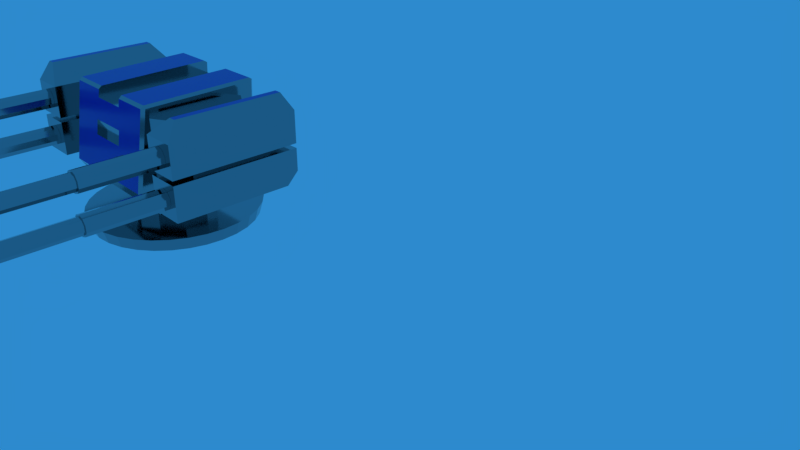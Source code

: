 # Source: BestTurret2.blend  (saved by Blender 2.79.0; exported with 4.5.12 LTS)
import bpy
from mathutils import Matrix  # noqa: F401  (used for matrix-valued properties, if any)

bpy.ops.wm.read_factory_settings(use_empty=True)
scene = bpy.context.scene
scene.name = 'Scene'

# ---- collections
col_collection_1 = bpy.data.collections.new('Collection 1'); scene.collection.children.link(col_collection_1)
col_collection_11 = bpy.data.collections.new('Collection 11'); scene.collection.children.link(col_collection_11)
col_collection_11.hide_render = True
col_collection_11.hide_viewport = True

# ---- materials (node trees are filled in below, after node groups)
mat_metal = bpy.data.materials.new('Metal')
mat_metal.alpha_threshold = 0.0
mat_metal.roughness = 0.5
mat_turret_color = bpy.data.materials.new('turret color')
mat_turret_color.alpha_threshold = 0.0
mat_turret_color.roughness = 0.5

# ---- material node trees
mat_metal.use_nodes = True; mat_metal.node_tree.nodes.clear()
_N = mat_metal.node_tree.nodes; _L = mat_metal.node_tree.links
n0 = _N.new('ShaderNodeOutputMaterial'); n0.name = 'Material Output'; n0.location = (300, 300)
n1 = _N.new('ShaderNodeBsdfPrincipled'); n1.name = 'Principled BSDF'; n1.location = (10, 300)
n1.width = 150
n1.subsurface_method = 'BURLEY'
n1.inputs[0].default_value = (0.3825, 0.3825, 0.3825, 1.0)
n1.inputs[1].default_value = 1.0
n1.inputs[2].default_value = 0.1083
n1.inputs[3].default_value = 1.45
n1.inputs[9].default_value = (1.0, 1.0, 1.0)
_L.new(n1.outputs[0], n0.inputs[0])
n0.is_active_output = True
mat_turret_color.use_nodes = True; mat_turret_color.node_tree.nodes.clear()
_N = mat_turret_color.node_tree.nodes; _L = mat_turret_color.node_tree.links
n0 = _N.new('ShaderNodeOutputMaterial'); n0.name = 'Material Output'; n0.location = (300, 300)
n1 = _N.new('ShaderNodeBsdfPrincipled'); n1.name = 'Principled BSDF'; n1.location = (10, 300)
n1.width = 150
n1.subsurface_method = 'BURLEY'
n1.inputs[0].default_value = (0.01229, 0.01751, 0.4175, 1.0)
n1.inputs[2].default_value = 0.1833
n1.inputs[3].default_value = 1.45
n1.inputs[9].default_value = (1.0, 1.0, 1.0)
_L.new(n1.outputs[0], n0.inputs[0])
n0.is_active_output = True

# ---- world
world_world = bpy.data.worlds.new('World'); scene.world = world_world
world_world.use_nodes = True; world_world.node_tree.nodes.clear()
_N = world_world.node_tree.nodes; _L = world_world.node_tree.links
n0 = _N.new('ShaderNodeOutputWorld'); n0.name = 'World Output'; n0.location = (300, 300)
n1 = _N.new('ShaderNodeBackground'); n1.name = 'Background'; n1.location = (10, 300)
n1.inputs[0].default_value = (0.02616, 0.2544, 0.6152, 1.0)
_L.new(n1.outputs[0], n0.inputs[0])
n0.is_active_output = True
world_world.color = (0.05088, 0.05088, 0.05088)
world_world.use_sun_shadow = False
world_world.sun_shadow_jitter_overblur = 0.0
world_world.cycles.sampling_method = 'MANUAL'

# ---- cameras
cam_camera = bpy.data.cameras.new('Camera')
cam_camera.clip_end = 100.0
cam_camera.lens = 35.0
cam_camera.sensor_width = 32.0
cam_camera.sensor_height = 18.0
cam_camera.ortho_scale = 7.314
cam_camera.dof.focus_distance = 0.0

# ---- meshes
me_cylinder_007 = bpy.data.meshes.new('Cylinder.007')
me_cylinder_007.from_pydata([(-10.68, 0.1899, -0.8971), (-10.68, 0.3594, 1.103), (-11.17, 0.03127, -0.8971), (-11.27, 0.1684, 1.103), (-11.47, -0.384, -0.8971), (-11.63, -0.3316, 1.103), (-11.47, -0.8973, -0.8971), (-11.63, -0.9496, 1.103), (-11.17, -1.313, -0.8971), (-11.27, -1.45, 1.103), (-10.68, -1.471, -0.8971), (-10.68, -1.641, 1.103), (-10.2, -1.313, -0.8971), (-10.1, -1.45, 1.103), (-9.894, -0.8973, -0.8971), (-9.733, -0.9496, 1.103), (-9.894, -0.384, -0.8971), (-9.733, -0.3316, 1.103), (-10.2, 0.03127, -0.8971), (-10.1, 0.1684, 1.103), (-10.68, 0.3594, -0.8971), (-11.27, 0.1684, -0.8971), (-11.63, -0.3316, -0.8971), (-11.63, -0.9496, -0.8971), (-11.27, -1.45, -0.8971), (-10.68, -1.641, -0.8971), (-10.1, -1.45, -0.8971), (-9.733, -0.9496, -0.8971), (-9.733, -0.3316, -0.8971), (-10.1, 0.1684, -0.8971), (-10.68, 0.1899, -3.176), (-11.17, 0.03127, -3.176), (-11.47, -0.384, -3.176), (-11.47, -0.8973, -3.176), (-11.17, -1.313, -3.176), (-10.68, -1.471, -3.176), (-10.2, -1.313, -3.176), (-9.894, -0.8973, -3.176), (-9.894, -0.384, -3.176), (-10.2, 0.03127, -3.176), (-10.68, 0.04423, -3.176), (-11.09, -0.08657, -3.176), (-11.34, -0.429, -3.176), (-11.34, -0.8523, -3.176), (-11.09, -1.195, -3.176), (-10.68, -1.325, -3.176), (-10.28, -1.195, -3.176), (-10.03, -0.8523, -3.176), (-10.03, -0.429, -3.176), (-10.28, -0.08656, -3.176), (-10.68, 0.1899, -3.176), (-11.17, 0.03127, -3.176), (-11.47, -0.384, -3.176), (-11.47, -0.8973, -3.176), (-11.17, -1.313, -3.176), (-10.68, -1.471, -3.176), (-10.2, -1.313, -3.176), (-9.894, -0.8973, -3.176), (-9.894, -0.384, -3.176), (-10.2, 0.03127, -3.176), (-10.68, -0.1314, -3.893), (-10.98, -0.2287, -3.893), (-11.17, -0.4833, -3.893), (-11.17, -0.798, -3.893), (-10.98, -1.053, -3.893), (-10.68, -1.15, -3.893), (-10.38, -1.053, -3.893), (-10.2, -0.798, -3.893), (-10.2, -0.4833, -3.893), (-10.38, -0.2287, -3.893), (-10.68, 0.04423, -3.893), (-11.09, -0.08657, -3.893), (-11.34, -0.429, -3.893), (-11.34, -0.8523, -3.893), (-11.09, -1.195, -3.893), (-10.68, -1.325, -3.893), (-10.28, -1.195, -3.893), (-10.03, -0.8523, -3.893), (-10.03, -0.429, -3.893), (-10.28, -0.08657, -3.893), (-10.68, -0.1314, -0.1256), (-10.98, -0.2287, -0.1256), (-11.17, -0.4833, -0.1256), (-11.17, -0.798, -0.1256), (-10.98, -1.053, -0.1256), (-10.68, -1.15, -0.1256), (-10.38, -1.053, -0.1256), (-10.2, -0.798, -0.1256), (-10.2, -0.4833, -0.1256), (-10.38, -0.2287, -0.1256), (10.68, 0.1899, -0.8971), (10.68, 0.3594, 1.103), (11.17, 0.03127, -0.8971), (11.27, 0.1684, 1.103), (11.47, -0.384, -0.8971), (11.63, -0.3316, 1.103), (11.47, -0.8973, -0.8971), (11.63, -0.9496, 1.103), (11.17, -1.313, -0.8971), (11.27, -1.45, 1.103), (10.68, -1.471, -0.8971), (10.68, -1.641, 1.103), (10.2, -1.313, -0.8971), (10.1, -1.45, 1.103), (9.894, -0.8973, -0.8971), (9.733, -0.9496, 1.103), (9.894, -0.384, -0.8971), (9.733, -0.3316, 1.103), (10.2, 0.03127, -0.8971), (10.1, 0.1684, 1.103), (10.68, 0.3594, -0.8971), (11.27, 0.1684, -0.8971), (11.63, -0.3316, -0.8971), (11.63, -0.9496, -0.8971), (11.27, -1.45, -0.8971), (10.68, -1.641, -0.8971), (10.1, -1.45, -0.8971), (9.733, -0.9496, -0.8971), (9.733, -0.3316, -0.8971), (10.1, 0.1684, -0.8971), (10.68, 0.1899, -3.176), (11.17, 0.03127, -3.176), (11.47, -0.384, -3.176), (11.47, -0.8973, -3.176), (11.17, -1.313, -3.176), (10.68, -1.471, -3.176), (10.2, -1.313, -3.176), (9.894, -0.8973, -3.176), (9.894, -0.384, -3.176), (10.2, 0.03127, -3.176), (10.68, 0.04423, -3.176), (11.09, -0.08656, -3.176), (11.34, -0.429, -3.176), (11.34, -0.8523, -3.176), (11.09, -1.195, -3.176), (10.68, -1.325, -3.176), (10.28, -1.195, -3.176), (10.03, -0.8523, -3.176), (10.03, -0.429, -3.176), (10.28, -0.08656, -3.176), (10.68, 0.1899, -3.176), (11.17, 0.03127, -3.176), (11.47, -0.384, -3.176), (11.47, -0.8973, -3.176), (11.17, -1.313, -3.176), (10.68, -1.471, -3.176), (10.2, -1.313, -3.176), (9.894, -0.8973, -3.176), (9.894, -0.384, -3.176), (10.2, 0.03127, -3.176), (10.68, -0.1314, -3.893), (10.98, -0.2287, -3.893), (11.17, -0.4833, -3.893), (11.17, -0.798, -3.893), (10.98, -1.053, -3.893), (10.68, -1.15, -3.893), (10.38, -1.053, -3.893), (10.2, -0.798, -3.893), (10.2, -0.4833, -3.893), (10.38, -0.2287, -3.893), (10.68, 0.04423, -3.893), (11.09, -0.08657, -3.893), (11.34, -0.429, -3.893), (11.34, -0.8523, -3.893), (11.09, -1.195, -3.893), (10.68, -1.325, -3.893), (10.28, -1.195, -3.893), (10.03, -0.8523, -3.893), (10.03, -0.429, -3.893), (10.28, -0.08656, -3.893), (10.68, -0.1314, -0.1256), (10.98, -0.2287, -0.1256), (11.17, -0.4833, -0.1256), (11.17, -0.798, -0.1256), (10.98, -1.053, -0.1256), (10.68, -1.15, -0.1256), (10.38, -1.053, -0.1256), (10.2, -0.798, -0.1256), (10.2, -0.4833, -0.1256), (10.38, -0.2287, -0.1256), (9.967, -2.794, 1.779), (9.967, -2.329, 1.779), (9.967, -2.329, 3.912), (9.967, -2.794, 3.912), (11.37, -2.794, 1.779), (11.37, -2.794, 3.912), (11.37, -2.329, 1.779), (11.37, -2.329, 3.912), (8.95, 1.107, 1.105), (8.95, -5.997, 1.105), (8.95, -5.997, 4.504), (12.42, 1.107, 1.105), (12.42, -5.997, 1.105), (12.42, -5.997, 4.504), (8.95, -2.794, 1.779), (8.95, -2.794, 1.105), (9.967, -2.794, 1.105), (8.95, -2.794, 3.912), (8.95, -2.329, 1.779), (8.95, -2.329, 3.912), (9.967, -2.794, 4.504), (8.95, -2.794, 4.504), (8.95, -2.329, 1.105), (9.967, -2.329, 1.105), (9.967, -2.329, 4.504), (8.95, -2.329, 4.504), (11.37, -2.329, 1.105), (11.37, -2.329, 4.504), (11.37, -2.794, 1.105), (12.42, -2.794, 1.779), (12.42, -2.329, 1.779), (12.42, -2.329, 1.105), (12.42, -2.794, 3.912), (12.42, -2.794, 1.105), (11.37, -2.794, 4.504), (12.42, -2.329, 3.912), (12.42, -2.794, 4.504), (12.42, -2.329, 4.504), (8.95, 1.107, 4.187), (8.95, -0.08352, 4.504), (12.42, -0.08352, 4.504), (12.42, 1.107, 4.187), (11.19, -7.768, 1.393), (11.19, -7.768, 4.216), (11.9, -7.768, 4.216), (11.9, -7.768, 1.393), (-10.68, -3.619, -0.8971), (-10.68, -3.45, 1.103), (-11.17, -3.778, -0.8971), (-11.27, -3.641, 1.103), (-11.47, -4.193, -0.8971), (-11.63, -4.141, 1.103), (-11.47, -4.706, -0.8971), (-11.63, -4.759, 1.103), (-11.17, -5.121, -0.8971), (-11.27, -5.259, 1.103), (-10.68, -5.28, -0.8971), (-10.68, -5.45, 1.103), (-10.2, -5.121, -0.8971), (-10.1, -5.259, 1.103), (-9.894, -4.706, -0.8971), (-9.733, -4.759, 1.103), (-9.894, -4.193, -0.8971), (-9.733, -4.141, 1.103), (-10.2, -3.778, -0.8971), (-10.1, -3.641, 1.103), (-10.68, -3.45, -0.8971), (-11.27, -3.641, -0.8971), (-11.63, -4.141, -0.8971), (-11.63, -4.759, -0.8971), (-11.27, -5.259, -0.8971), (-10.68, -5.45, -0.8971), (-10.1, -5.259, -0.8971), (-9.733, -4.759, -0.8971), (-9.733, -4.141, -0.8971), (-10.1, -3.641, -0.8971), (-10.68, -3.619, -3.176), (-11.17, -3.778, -3.176), (-11.47, -4.193, -3.176), (-11.47, -4.706, -3.176), (-11.17, -5.121, -3.176), (-10.68, -5.28, -3.176), (-10.2, -5.121, -3.176), (-9.894, -4.706, -3.176), (-9.894, -4.193, -3.176), (-10.2, -3.778, -3.176), (-10.68, -3.765, -3.176), (-11.09, -3.895, -3.176), (-11.34, -4.238, -3.176), (-11.34, -4.661, -3.176), (-11.09, -5.004, -3.176), (-10.68, -5.134, -3.176), (-10.28, -5.004, -3.176), (-10.03, -4.661, -3.176), (-10.03, -4.238, -3.176), (-10.28, -3.895, -3.176), (-10.68, -3.619, -3.176), (-11.17, -3.778, -3.176), (-11.47, -4.193, -3.176), (-11.47, -4.706, -3.176), (-11.17, -5.121, -3.176), (-10.68, -5.28, -3.176), (-10.2, -5.121, -3.176), (-9.894, -4.706, -3.176), (-9.894, -4.193, -3.176), (-10.2, -3.778, -3.176), (-10.68, -3.94, -3.893), (-10.98, -4.038, -3.893), (-11.17, -4.292, -3.893), (-11.17, -4.607, -3.893), (-10.98, -4.861, -3.893), (-10.68, -4.959, -3.893), (-10.38, -4.861, -3.893), (-10.2, -4.607, -3.893), (-10.2, -4.292, -3.893), (-10.38, -4.038, -3.893), (-10.68, -3.765, -3.893), (-11.09, -3.895, -3.893), (-11.34, -4.238, -3.893), (-11.34, -4.661, -3.893), (-11.09, -5.004, -3.893), (-10.68, -5.134, -3.893), (-10.28, -5.004, -3.893), (-10.03, -4.661, -3.893), (-10.03, -4.238, -3.893), (-10.28, -3.895, -3.893), (-10.68, -3.94, -0.1256), (-10.98, -4.038, -0.1256), (-11.17, -4.292, -0.1256), (-11.17, -4.607, -0.1256), (-10.98, -4.861, -0.1256), (-10.68, -4.959, -0.1256), (-10.38, -4.861, -0.1256), (-10.2, -4.607, -0.1256), (-10.2, -4.292, -0.1256), (-10.38, -4.038, -0.1256), (-9.967, -2.794, 1.779), (-9.967, -2.329, 1.779), (-9.967, -2.329, 3.912), (-9.967, -2.794, 3.912), (-11.37, -2.794, 1.779), (-11.37, -2.794, 3.912), (-11.37, -2.329, 1.779), (-11.37, -2.329, 3.912), (-8.95, 1.107, 1.105), (-8.95, -5.997, 1.105), (-8.95, -5.997, 4.504), (-12.42, 1.107, 1.105), (-12.42, -5.997, 1.105), (-12.42, -5.997, 4.504), (-8.95, -2.794, 1.779), (-8.95, -2.794, 1.105), (-9.967, -2.794, 1.105), (-8.95, -2.794, 3.912), (-8.95, -2.329, 1.779), (-8.95, -2.329, 3.912), (-9.967, -2.794, 4.504), (-8.95, -2.794, 4.504), (-8.95, -2.329, 1.105), (-9.967, -2.329, 1.105), (-9.967, -2.329, 4.504), (-8.95, -2.329, 4.504), (-11.37, -2.329, 1.105), (-11.37, -2.329, 4.504), (-11.37, -2.794, 1.105), (-12.42, -2.794, 1.779), (-12.42, -2.329, 1.779), (-12.42, -2.329, 1.105), (-12.42, -2.794, 3.912), (-12.42, -2.794, 1.105), (-11.37, -2.794, 4.504), (-12.42, -2.329, 3.912), (-12.42, -2.794, 4.504), (-12.42, -2.329, 4.504), (-8.95, 1.107, 4.187), (-8.95, -0.08352, 4.504), (-12.42, -0.08352, 4.504), (-12.42, 1.107, 4.187), (-11.19, -7.768, 1.393), (-11.19, -7.768, 4.216), (-11.9, -7.768, 4.216), (-11.9, -7.768, 1.393), (-6.133, 0.7997, 1.587), (-6.133, -6.215, 1.587), (-6.133, 0.7997, 4.108), (-6.133, -6.215, 4.108), (-8.951, 0.7997, 2.015), (-8.951, -6.215, 2.015), (-8.951, 0.7997, 3.679), (-8.951, -6.215, 3.679), (-7.169, -6.215, 1.976), (-7.169, 0.7997, 1.976), (-7.169, -6.215, 3.339), (-7.169, -6.215, 3.719), (-7.169, 0.7997, 3.719), (-7.915, -6.215, 3.604), (-7.915, 0.7997, 3.604), (-7.915, -6.215, 2.091), (-7.915, 0.7997, 2.091), (10.68, -3.619, -0.8971), (10.68, -3.45, 1.103), (11.17, -3.778, -0.8971), (11.27, -3.641, 1.103), (11.47, -4.193, -0.8971), (11.63, -4.141, 1.103), (11.47, -4.706, -0.8971), (11.63, -4.759, 1.103), (11.17, -5.121, -0.8971), (11.27, -5.259, 1.103), (10.68, -5.28, -0.8971), (10.68, -5.45, 1.103), (10.2, -5.121, -0.8971), (10.1, -5.259, 1.103), (9.894, -4.706, -0.8971), (9.733, -4.759, 1.103), (9.894, -4.193, -0.8971), (9.733, -4.141, 1.103), (10.2, -3.778, -0.8971), (10.1, -3.641, 1.103), (10.68, -3.45, -0.8971), (11.27, -3.641, -0.8971), (11.63, -4.141, -0.8971), (11.63, -4.759, -0.8971), (11.27, -5.259, -0.8971), (10.68, -5.45, -0.8971), (10.1, -5.259, -0.8971), (9.733, -4.759, -0.8971), (9.733, -4.141, -0.8971), (10.1, -3.641, -0.8971), (10.68, -3.619, -3.176), (11.17, -3.778, -3.176), (11.47, -4.193, -3.176), (11.47, -4.706, -3.176), (11.17, -5.121, -3.176), (10.68, -5.28, -3.176), (10.2, -5.121, -3.176), (9.894, -4.706, -3.176), (9.894, -4.193, -3.176), (10.2, -3.778, -3.176), (10.68, -3.765, -3.176), (11.09, -3.895, -3.176), (11.34, -4.238, -3.176), (11.34, -4.661, -3.176), (11.09, -5.004, -3.176), (10.68, -5.134, -3.176), (10.28, -5.004, -3.176), (10.03, -4.661, -3.176), (10.03, -4.238, -3.176), (10.28, -3.895, -3.176), (10.68, -3.619, -3.176), (11.17, -3.778, -3.176), (11.47, -4.193, -3.176), (11.47, -4.706, -3.176), (11.17, -5.121, -3.176), (10.68, -5.28, -3.176), (10.2, -5.121, -3.176), (9.894, -4.706, -3.176), (9.894, -4.193, -3.176), (10.2, -3.778, -3.176), (10.68, -3.94, -3.893), (10.98, -4.038, -3.893), (11.17, -4.292, -3.893), (11.17, -4.607, -3.893), (10.98, -4.861, -3.893), (10.68, -4.959, -3.893), (10.38, -4.861, -3.893), (10.2, -4.607, -3.893), (10.2, -4.292, -3.893), (10.38, -4.038, -3.893), (10.68, -3.765, -3.893), (11.09, -3.895, -3.893), (11.34, -4.238, -3.893), (11.34, -4.661, -3.893), (11.09, -5.004, -3.893), (10.68, -5.134, -3.893), (10.28, -5.004, -3.893), (10.03, -4.661, -3.893), (10.03, -4.238, -3.893), (10.28, -3.895, -3.893), (10.68, -3.94, -0.1256), (10.98, -4.038, -0.1256), (11.17, -4.292, -0.1256), (11.17, -4.607, -0.1256), (10.98, -4.861, -0.1256), (10.68, -4.959, -0.1256), (10.38, -4.861, -0.1256), (10.2, -4.607, -0.1256), (10.2, -4.292, -0.1256), (10.38, -4.038, -0.1256), (6.133, 0.7997, 1.587), (6.133, -6.215, 1.587), (6.133, 0.7997, 4.108), (6.133, -6.215, 4.108), (8.951, 0.7997, 2.015), (8.951, -6.215, 2.015), (8.951, 0.7997, 3.679), (8.951, -6.215, 3.679), (7.169, -6.215, 1.976), (7.169, 0.7997, 1.976), (7.169, -6.215, 3.339), (7.169, -6.215, 3.719), (7.169, 0.7997, 3.719), (7.915, -6.215, 3.604), (7.915, 0.7997, 3.604), (7.915, -6.215, 2.091), (7.915, 0.7997, 2.091), (0.008523, 6.451, 5.08), (-1.63, 6.451, 5.037), (-3.205, 6.451, 4.91), (-4.657, 6.451, 4.704), (-5.929, 6.451, 4.426), (-6.974, 6.451, 4.088), (-7.75, 6.451, 3.702), (-8.227, 6.451, 3.283), (-8.389, 6.451, 2.847), (-8.227, 6.451, 2.412), (-7.75, 6.451, 1.993), (-6.974, 6.451, 1.607), (-5.929, 6.451, 1.268), (-4.657, 6.451, 0.9907), (-3.205, 6.451, 0.7843), (-1.63, 6.451, 0.6573), (0.008526, 6.451, 0.6144), (1.647, 6.451, 0.6573), (3.222, 6.451, 0.7843), (4.674, 6.451, 0.9907), (5.946, 6.451, 1.268), (6.991, 6.451, 1.607), (7.767, 6.451, 1.993), (8.244, 6.451, 2.412), (8.406, 6.451, 2.847), (8.244, 6.451, 3.283), (7.767, 6.451, 3.702), (6.991, 6.451, 4.088), (5.946, 6.451, 4.426), (4.674, 6.451, 4.704), (3.222, 6.451, 4.91), (1.647, 6.451, 5.037), (0.008523, 6.451, 5.08), (-1.63, 6.451, 5.037), (-3.205, 6.451, 4.91), (-4.657, 6.451, 4.704), (-5.929, 6.451, 4.426), (-6.974, 6.451, 4.088), (-7.75, 6.451, 3.702), (-8.227, 6.451, 3.283), (-8.389, 6.451, 2.847), (-8.227, 6.451, 2.412), (-7.75, 6.451, 1.993), (-6.974, 6.451, 1.607), (-5.929, 6.451, 1.268), (-4.657, 6.451, 0.9907), (-3.205, 6.451, 0.7843), (-1.63, 6.451, 0.6573), (0.008526, 6.451, 0.6144), (1.647, 6.451, 0.6573), (3.222, 6.451, 0.7843), (4.674, 6.451, 0.9907), (5.946, 6.451, 1.268), (6.991, 6.451, 1.607), (7.767, 6.451, 1.993), (8.244, 6.451, 2.412), (8.406, 6.451, 2.847), (8.244, 6.451, 3.283), (7.767, 6.451, 3.702), (6.991, 6.451, 4.088), (5.946, 6.451, 4.426), (4.674, 6.451, 4.704), (3.222, 6.451, 4.91), (1.647, 6.451, 5.037), (0.008523, 5.172, 5.182), (-1.704, 5.172, 5.137), (-3.351, 5.172, 5.004), (-4.869, 5.172, 4.789), (-6.2, 5.172, 4.498), (-7.292, 5.172, 4.144), (-8.103, 5.172, 3.741), (-8.603, 5.172, 3.303), (-8.771, 5.172, 2.847), (-8.603, 5.172, 2.392), (-8.103, 5.172, 1.954), (-7.292, 5.172, 1.55), (-6.2, 5.172, 1.196), (-4.869, 5.172, 0.9061), (-3.351, 5.172, 0.6904), (-1.704, 5.172, 0.5575), (0.008527, 5.172, 0.5127), (1.721, 5.172, 0.5575), (3.368, 5.172, 0.6904), (4.886, 5.172, 0.9061), (6.217, 5.172, 1.196), (7.309, 5.172, 1.55), (8.12, 5.172, 1.954), (8.62, 5.172, 2.392), (8.788, 5.172, 2.847), (8.62, 5.172, 3.303), (8.12, 5.172, 3.741), (7.309, 5.172, 4.144), (6.217, 5.172, 4.498), (4.886, 5.172, 4.789), (3.368, 5.172, 5.004), (1.721, 5.172, 5.137), (6.19, 5.298, 1.204), (7.277, 5.298, 1.556), (-8.566, 5.298, 3.301), (-8.734, 5.298, 2.847), (8.085, 5.298, 1.958), (-8.566, 5.298, 2.394), (8.583, 5.298, 2.394), (-8.068, 5.298, 1.958), (8.751, 5.298, 2.847), (-7.26, 5.298, 1.556), (8.583, 5.298, 3.301), (-6.173, 5.298, 1.204), (8.085, 5.298, 3.737), (-4.848, 5.298, 0.9144), (7.277, 5.298, 4.139), (-3.337, 5.298, 0.6996), (0.008523, 5.298, 5.172), (-1.697, 5.298, 5.127), (6.19, 5.298, 4.491), (-1.697, 5.298, 0.5673), (-3.337, 5.298, 4.995), (4.865, 5.298, 4.78), (0.008526, 5.298, 0.5226), (-4.848, 5.298, 4.78), (3.354, 5.298, 4.995), (1.714, 5.298, 0.5673), (-6.173, 5.298, 4.491), (1.714, 5.298, 5.127), (3.354, 5.298, 0.6996), (-7.26, 5.298, 4.139), (4.865, 5.298, 0.9144), (-8.068, 5.298, 3.737), (7.147, 5.822, 1.579), (-8.577, 5.822, 2.847), (7.94, 5.822, 1.974), (-8.412, 5.822, 2.402), (8.429, 5.822, 2.402), (-7.923, 5.822, 1.974), (8.594, 5.822, 2.847), (-7.13, 5.822, 1.579), (8.429, 5.822, 3.293), (-6.062, 5.822, 1.233), (7.94, 5.822, 3.721), (-4.761, 5.822, 0.9491), (7.147, 5.822, 4.116), (-3.277, 5.822, 0.7381), (-1.666, 5.822, 5.087), (6.079, 5.822, 4.462), (-1.666, 5.822, 0.6082), (-3.277, 5.822, 4.957), (4.778, 5.822, 4.746), (0.008526, 5.822, 0.5644), (-4.761, 5.822, 4.746), (3.294, 5.822, 4.957), (1.683, 5.822, 0.6082), (-6.062, 5.822, 4.462), (1.683, 5.822, 5.087), (3.294, 5.822, 0.7381), (-7.13, 5.822, 4.116), (4.778, 5.822, 0.9491), (-7.923, 5.822, 3.721), (6.079, 5.822, 1.233), (-8.412, 5.822, 3.293), (0.008524, 5.822, 5.13), (8.673, 5.172, 2.536), (8.636, 5.298, 2.537), (8.481, 5.822, 2.543), (8.673, 5.172, 3.158), (8.636, 5.298, 3.157), (8.481, 5.822, 3.151), (0.008523, 5.183, 3.898), (0.008522, 4.324, 3.898), (2.332, 5.183, 3.698), (2.332, 4.324, 3.698), (3.768, 5.183, 3.172), (3.768, 4.324, 3.172), (3.768, 5.183, 2.523), (3.768, 4.324, 2.523), (2.332, 5.183, 1.997), (2.332, 4.324, 1.997), (0.008522, 5.183, 1.796), (0.008522, 4.324, 1.796), (-2.315, 5.183, 1.997), (-2.315, 4.324, 1.997), (-3.75, 5.183, 2.523), (-3.75, 4.324, 2.523), (-3.75, 5.183, 3.172), (-3.75, 4.324, 3.172), (-2.315, 5.183, 3.698), (-2.315, 4.324, 3.698), (-2.09, -2.966, 1.381), (2.107, -2.966, 1.381), (-4.805, -4.967, 2.322), (-4.805, -1.123, 2.322), (4.815, -4.967, 2.322), (4.815, -1.123, 2.322), (-5.866, -7.394, 1.521), (5.86, -7.394, 1.521), (-5.866, -7.622, 4.435), (-5.866, 1.94, 4.099), (5.86, -7.622, 4.435), (5.86, 1.94, 4.099), (-5.866, 1.672, 4.382), (5.86, 1.672, 4.382), (6.144, 1.751, 4.311), (-6.127, 1.751, 4.311), (-5.866, -7.128, 1.441), (-5.866, -7.41, 4.519), (5.86, -7.128, 1.441), (5.86, -7.41, 4.519), (6.144, -7.132, 1.522), (-6.127, -7.132, 1.522), (6.144, -7.364, 4.446), (-6.127, -7.364, 4.446), (-6.127, 0.848, 1.148), (-6.127, 2.961, 1.54), (-5.866, 0.5146, 1.083), (-5.866, 3.232, 1.638), (6.144, 0.848, 1.148), (6.144, 2.961, 1.54), (5.86, 0.5146, 1.083), (5.86, 3.232, 1.638), (1.931, -6.369, 4.503), (1.931, -7.41, 4.519), (1.931, -7.622, 4.435), (1.931, -7.394, 1.521), (1.931, -6.369, 1.406), (1.931, -7.128, 1.441), (-1.914, -6.369, 4.503), (-1.914, -7.394, 1.521), (-1.914, -6.369, 1.406), (-1.914, -7.128, 1.441), (-1.914, -7.41, 4.519), (-1.914, -7.622, 4.435), (-4.805, -1.123, 4.424), (-4.805, -4.967, 4.482), (-5.866, -4.967, 4.482), (-6.127, -4.967, 4.411), (-6.127, -4.967, 2.322), (-6.127, -1.123, 2.322), (5.86, -1.123, 4.424), (6.144, -1.123, 4.354), (4.815, -1.123, 4.424), (4.815, -4.967, 4.482), (-5.866, -1.123, 4.424), (-6.127, -1.123, 4.354), (6.144, -4.967, 2.322), (6.144, -1.123, 2.322), (5.86, -4.967, 4.482), (6.144, -4.967, 4.411), (2.107, -4.297, 1.308), (2.107, -2.858, 1.241), (-2.09, -2.858, 1.241), (-2.09, -4.297, 1.308), (0.008522, 3.149, 1.796), (2.332, 3.044, 1.997), (-2.315, 3.044, 1.997), (3.768, 2.768, 2.523), (-3.75, 2.768, 2.523), (3.768, 2.427, 3.172), (-3.75, 2.427, 3.172), (2.332, 2.151, 3.698), (-2.315, 2.151, 3.698), (0.008521, 2.046, 3.898)], [], [(20, 1, 3, 21), (21, 3, 5, 22), (22, 5, 7, 23), (23, 7, 9, 24), (24, 9, 11, 25), (25, 11, 13, 26), (26, 13, 15, 27), (27, 15, 17, 28), (3, 1, 19, 17, 15, 13, 11, 9, 7, 5), (28, 17, 19, 29), (29, 19, 1, 20), (0, 2, 31, 30), (2, 0, 20, 21), (4, 2, 21, 22), (6, 4, 22, 23), (8, 6, 23, 24), (10, 8, 24, 25), (12, 10, 25, 26), (14, 12, 26, 27), (16, 14, 27, 28), (18, 16, 28, 29), (0, 18, 29, 20), (34, 35, 55, 54), (14, 16, 38, 37), (8, 10, 35, 34), (2, 4, 32, 31), (16, 18, 39, 38), (10, 12, 36, 35), (4, 6, 33, 32), (18, 0, 30, 39), (12, 14, 37, 36), (6, 8, 34, 33), (48, 49, 79, 78), (31, 32, 52, 51), (38, 39, 59, 58), (35, 36, 56, 55), (32, 33, 53, 52), (39, 30, 50, 59), (36, 37, 57, 56), (33, 34, 54, 53), (30, 31, 51, 50), (37, 38, 58, 57), (41, 40, 50, 51), (42, 41, 51, 52), (43, 42, 52, 53), (44, 43, 53, 54), (45, 44, 54, 55), (46, 45, 55, 56), (47, 46, 56, 57), (48, 47, 57, 58), (49, 48, 58, 59), (40, 49, 59, 50), (62, 63, 83, 82), (45, 46, 76, 75), (42, 43, 73, 72), (49, 40, 70, 79), (46, 47, 77, 76), (43, 44, 74, 73), (40, 41, 71, 70), (47, 48, 78, 77), (44, 45, 75, 74), (41, 42, 72, 71), (61, 60, 70, 71), (62, 61, 71, 72), (63, 62, 72, 73), (64, 63, 73, 74), (65, 64, 74, 75), (66, 65, 75, 76), (67, 66, 76, 77), (68, 67, 77, 78), (69, 68, 78, 79), (60, 69, 79, 70), (80, 81, 82, 83, 84, 85, 86, 87, 88, 89), (69, 60, 80, 89), (66, 67, 87, 86), (63, 64, 84, 83), (60, 61, 81, 80), (67, 68, 88, 87), (64, 65, 85, 84), (61, 62, 82, 81), (68, 69, 89, 88), (65, 66, 86, 85), (110, 91, 93, 111), (111, 93, 95, 112), (112, 95, 97, 113), (113, 97, 99, 114), (114, 99, 101, 115), (115, 101, 103, 116), (116, 103, 105, 117), (117, 105, 107, 118), (93, 91, 109, 107, 105, 103, 101, 99, 97, 95), (118, 107, 109, 119), (119, 109, 91, 110), (90, 92, 121, 120), (92, 90, 110, 111), (94, 92, 111, 112), (96, 94, 112, 113), (98, 96, 113, 114), (100, 98, 114, 115), (102, 100, 115, 116), (104, 102, 116, 117), (106, 104, 117, 118), (108, 106, 118, 119), (90, 108, 119, 110), (124, 125, 145, 144), (104, 106, 128, 127), (98, 100, 125, 124), (92, 94, 122, 121), (106, 108, 129, 128), (100, 102, 126, 125), (94, 96, 123, 122), (108, 90, 120, 129), (102, 104, 127, 126), (96, 98, 124, 123), (138, 139, 169, 168), (121, 122, 142, 141), (128, 129, 149, 148), (125, 126, 146, 145), (122, 123, 143, 142), (129, 120, 140, 149), (126, 127, 147, 146), (123, 124, 144, 143), (120, 121, 141, 140), (127, 128, 148, 147), (131, 130, 140, 141), (132, 131, 141, 142), (133, 132, 142, 143), (134, 133, 143, 144), (135, 134, 144, 145), (136, 135, 145, 146), (137, 136, 146, 147), (138, 137, 147, 148), (139, 138, 148, 149), (130, 139, 149, 140), (152, 153, 173, 172), (135, 136, 166, 165), (132, 133, 163, 162), (139, 130, 160, 169), (136, 137, 167, 166), (133, 134, 164, 163), (130, 131, 161, 160), (137, 138, 168, 167), (134, 135, 165, 164), (131, 132, 162, 161), (151, 150, 160, 161), (152, 151, 161, 162), (153, 152, 162, 163), (154, 153, 163, 164), (155, 154, 164, 165), (156, 155, 165, 166), (157, 156, 166, 167), (158, 157, 167, 168), (159, 158, 168, 169), (150, 159, 169, 160), (170, 171, 172, 173, 174, 175, 176, 177, 178, 179), (159, 150, 170, 179), (156, 157, 177, 176), (153, 154, 174, 173), (150, 151, 171, 170), (157, 158, 178, 177), (154, 155, 175, 174), (151, 152, 172, 171), (158, 159, 179, 178), (155, 156, 176, 175), (186, 206, 211, 210), (180, 196, 195, 194), (183, 180, 194, 197), (187, 186, 210, 215), (187, 182, 183, 185), (184, 208, 196, 180), (184, 186, 187, 185), (181, 203, 206, 186), (181, 180, 183, 182), (186, 184, 180, 181), (188, 202, 198, 199, 205, 219, 218), (191, 211, 206, 203, 202, 188), (192, 193, 224, 225), (209, 184, 185, 212), (212, 185, 214, 216), (199, 182, 204, 205), (207, 187, 215, 217), (214, 185, 183, 200), (213, 209, 212, 216, 193, 192), (203, 181, 198, 202), (216, 214, 200, 201, 190, 193), (201, 197, 194, 195, 189, 190), (195, 196, 208, 213, 192, 189), (198, 181, 182, 199), (204, 182, 187, 207), (200, 183, 197, 201), (208, 184, 209, 213), (221, 220, 217, 215, 210, 211, 191), (218, 221, 191, 188), (219, 220, 221, 218), (220, 219, 205, 204, 207, 217), (224, 223, 222, 225), (190, 189, 222, 223), (189, 192, 225, 222), (193, 190, 223, 224), (246, 227, 229, 247), (247, 229, 231, 248), (248, 231, 233, 249), (249, 233, 235, 250), (250, 235, 237, 251), (251, 237, 239, 252), (252, 239, 241, 253), (253, 241, 243, 254), (229, 227, 245, 243, 241, 239, 237, 235, 233, 231), (254, 243, 245, 255), (255, 245, 227, 246), (226, 228, 257, 256), (228, 226, 246, 247), (230, 228, 247, 248), (232, 230, 248, 249), (234, 232, 249, 250), (236, 234, 250, 251), (238, 236, 251, 252), (240, 238, 252, 253), (242, 240, 253, 254), (244, 242, 254, 255), (226, 244, 255, 246), (260, 261, 281, 280), (240, 242, 264, 263), (234, 236, 261, 260), (228, 230, 258, 257), (242, 244, 265, 264), (236, 238, 262, 261), (230, 232, 259, 258), (244, 226, 256, 265), (238, 240, 263, 262), (232, 234, 260, 259), (274, 275, 305, 304), (257, 258, 278, 277), (264, 265, 285, 284), (261, 262, 282, 281), (258, 259, 279, 278), (265, 256, 276, 285), (262, 263, 283, 282), (259, 260, 280, 279), (256, 257, 277, 276), (263, 264, 284, 283), (267, 266, 276, 277), (268, 267, 277, 278), (269, 268, 278, 279), (270, 269, 279, 280), (271, 270, 280, 281), (272, 271, 281, 282), (273, 272, 282, 283), (274, 273, 283, 284), (275, 274, 284, 285), (266, 275, 285, 276), (288, 289, 309, 308), (271, 272, 302, 301), (268, 269, 299, 298), (275, 266, 296, 305), (272, 273, 303, 302), (269, 270, 300, 299), (266, 267, 297, 296), (273, 274, 304, 303), (270, 271, 301, 300), (267, 268, 298, 297), (287, 286, 296, 297), (288, 287, 297, 298), (289, 288, 298, 299), (290, 289, 299, 300), (291, 290, 300, 301), (292, 291, 301, 302), (293, 292, 302, 303), (294, 293, 303, 304), (295, 294, 304, 305), (286, 295, 305, 296), (306, 307, 308, 309, 310, 311, 312, 313, 314, 315), (295, 286, 306, 315), (292, 293, 313, 312), (289, 290, 310, 309), (286, 287, 307, 306), (293, 294, 314, 313), (290, 291, 311, 310), (287, 288, 308, 307), (294, 295, 315, 314), (291, 292, 312, 311), (322, 342, 347, 346), (316, 332, 331, 330), (319, 316, 330, 333), (323, 322, 346, 351), (323, 318, 319, 321), (320, 344, 332, 316), (320, 322, 323, 321), (317, 339, 342, 322), (317, 316, 319, 318), (322, 320, 316, 317), (324, 338, 334, 335, 341, 355, 354), (327, 347, 342, 339, 338, 324), (328, 329, 360, 361), (345, 320, 321, 348), (348, 321, 350, 352), (335, 318, 340, 341), (343, 323, 351, 353), (350, 321, 319, 336), (349, 345, 348, 352, 329, 328), (339, 317, 334, 338), (352, 350, 336, 337, 326, 329), (337, 333, 330, 331, 325, 326), (331, 332, 344, 349, 328, 325), (334, 317, 318, 335), (340, 318, 323, 343), (336, 319, 333, 337), (344, 320, 345, 349), (357, 356, 353, 351, 346, 347, 327), (354, 357, 327, 324), (355, 356, 357, 354), (356, 355, 341, 340, 343, 353), (360, 359, 358, 361), (326, 325, 358, 359), (325, 328, 361, 358), (329, 326, 359, 360), (362, 363, 365, 364), (364, 365, 369, 368), (368, 369, 367, 366), (366, 367, 363, 362), (364, 368, 366, 378, 376, 374), (369, 375, 377, 370, 372, 365, 363, 367), (378, 377, 375, 376), (376, 375, 373, 374), (365, 372, 373, 375, 369), (374, 373, 372, 370, 371), (371, 370, 377, 378), (374, 371, 378, 366, 362, 364), (399, 380, 382, 400), (400, 382, 384, 401), (401, 384, 386, 402), (402, 386, 388, 403), (403, 388, 390, 404), (404, 390, 392, 405), (405, 392, 394, 406), (406, 394, 396, 407), (382, 380, 398, 396, 394, 392, 390, 388, 386, 384), (407, 396, 398, 408), (408, 398, 380, 399), (379, 381, 410, 409), (381, 379, 399, 400), (383, 381, 400, 401), (385, 383, 401, 402), (387, 385, 402, 403), (389, 387, 403, 404), (391, 389, 404, 405), (393, 391, 405, 406), (395, 393, 406, 407), (397, 395, 407, 408), (379, 397, 408, 399), (413, 414, 434, 433), (393, 395, 417, 416), (387, 389, 414, 413), (381, 383, 411, 410), (395, 397, 418, 417), (389, 391, 415, 414), (383, 385, 412, 411), (397, 379, 409, 418), (391, 393, 416, 415), (385, 387, 413, 412), (427, 428, 458, 457), (410, 411, 431, 430), (417, 418, 438, 437), (414, 415, 435, 434), (411, 412, 432, 431), (418, 409, 429, 438), (415, 416, 436, 435), (412, 413, 433, 432), (409, 410, 430, 429), (416, 417, 437, 436), (420, 419, 429, 430), (421, 420, 430, 431), (422, 421, 431, 432), (423, 422, 432, 433), (424, 423, 433, 434), (425, 424, 434, 435), (426, 425, 435, 436), (427, 426, 436, 437), (428, 427, 437, 438), (419, 428, 438, 429), (441, 442, 462, 461), (424, 425, 455, 454), (421, 422, 452, 451), (428, 419, 449, 458), (425, 426, 456, 455), (422, 423, 453, 452), (419, 420, 450, 449), (426, 427, 457, 456), (423, 424, 454, 453), (420, 421, 451, 450), (440, 439, 449, 450), (441, 440, 450, 451), (442, 441, 451, 452), (443, 442, 452, 453), (444, 443, 453, 454), (445, 444, 454, 455), (446, 445, 455, 456), (447, 446, 456, 457), (448, 447, 457, 458), (439, 448, 458, 449), (459, 460, 461, 462, 463, 464, 465, 466, 467, 468), (448, 439, 459, 468), (445, 446, 466, 465), (442, 443, 463, 462), (439, 440, 460, 459), (446, 447, 467, 466), (443, 444, 464, 463), (440, 441, 461, 460), (447, 448, 468, 467), (444, 445, 465, 464), (469, 470, 472, 471), (471, 472, 476, 475), (475, 476, 474, 473), (473, 474, 470, 469), (471, 475, 473, 485, 483, 481), (476, 482, 484, 477, 479, 472, 470, 474), (485, 484, 482, 483), (483, 482, 480, 481), (472, 479, 480, 482, 476), (481, 480, 479, 477, 478), (478, 477, 484, 485), (481, 478, 485, 473, 469, 471), (499, 498, 530, 531), (513, 512, 544, 545), (500, 499, 531, 532), (487, 486, 518, 519), (514, 513, 545, 546), (501, 500, 532, 533), (488, 487, 519, 520), (515, 514, 546, 547), (502, 501, 533, 534), (489, 488, 520, 521), (516, 515, 547, 548), (503, 502, 534, 535), (490, 489, 521, 522), (517, 516, 548, 549), (504, 503, 535, 536), (491, 490, 522, 523), (486, 517, 549, 518), (505, 504, 536, 537), (492, 491, 523, 524), (506, 505, 537, 538), (493, 492, 524, 525), (507, 506, 538, 539), (494, 493, 525, 526), (508, 507, 539, 540), (495, 494, 526, 527), (509, 508, 540, 541), (496, 495, 527, 528), (510, 509, 541, 542), (497, 496, 528, 529), (511, 510, 542, 543), (498, 497, 529, 530), (512, 511, 543, 544), (583, 582, 570, 571), (585, 584, 557, 558), (586, 583, 571, 572), (587, 585, 558, 559), (588, 586, 572, 573), (589, 587, 559, 560), (647, 588, 573, 646), (591, 589, 560, 561), (650, 590, 574, 649), (593, 591, 561, 562), (594, 592, 575, 576), (595, 593, 562, 563), (596, 594, 576, 577), (597, 595, 563, 564), (599, 598, 550, 551), (600, 596, 577, 578), (601, 597, 564, 565), (602, 599, 551, 552), (603, 600, 578, 579), (604, 601, 565, 566), (605, 602, 552, 553), (606, 603, 579, 580), (607, 604, 566, 567), (608, 605, 553, 554), (609, 606, 580, 581), (610, 607, 567, 568), (611, 608, 554, 555), (598, 609, 581, 550), (612, 610, 568, 569), (613, 611, 555, 556), (582, 612, 569, 570), (584, 613, 556, 557), (551, 550, 581, 580, 579, 578, 577, 576, 575, 649, 574, 646, 573, 572, 571, 570, 569, 568, 567, 566, 565, 564, 563, 562, 561, 560, 559, 558, 557, 556, 555, 554, 553, 552), (519, 520, 521, 522, 523, 524, 525, 526, 527, 528, 529, 530, 531, 532, 533, 534, 535, 536, 537, 538, 539, 540, 541, 542, 543, 544, 545, 546, 547, 548, 549, 518), (644, 642, 613, 584), (643, 641, 612, 582), (642, 640, 611, 613), (641, 639, 610, 612), (645, 638, 609, 598), (640, 637, 608, 611), (639, 636, 607, 610), (638, 635, 606, 609), (637, 634, 605, 608), (636, 633, 604, 607), (635, 632, 603, 606), (634, 631, 602, 605), (633, 630, 601, 604), (632, 629, 600, 603), (631, 628, 599, 602), (630, 627, 597, 601), (629, 626, 596, 600), (628, 645, 598, 599), (627, 625, 595, 597), (626, 624, 594, 596), (625, 623, 593, 595), (624, 622, 592, 594), (623, 621, 591, 593), (651, 620, 590, 650), (621, 619, 589, 591), (648, 618, 588, 647), (619, 617, 587, 589), (618, 616, 586, 588), (617, 615, 585, 587), (616, 614, 583, 586), (615, 644, 584, 585), (614, 643, 582, 583), (539, 538, 643, 614), (526, 525, 644, 615), (540, 539, 614, 616), (527, 526, 615, 617), (541, 540, 616, 618), (528, 527, 617, 619), (542, 541, 618, 648, 620), (529, 528, 619, 621), (543, 542, 620, 651, 622), (530, 529, 621, 623), (544, 543, 622, 624), (531, 530, 623, 625), (545, 544, 624, 626), (532, 531, 625, 627), (519, 518, 645, 628), (546, 545, 626, 629), (533, 532, 627, 630), (520, 519, 628, 631), (547, 546, 629, 632), (534, 533, 630, 633), (521, 520, 631, 634), (548, 547, 632, 635), (535, 534, 633, 636), (522, 521, 634, 637), (549, 548, 635, 638), (536, 535, 636, 639), (523, 522, 637, 640), (518, 549, 638, 645), (537, 536, 639, 641), (524, 523, 640, 642), (538, 537, 641, 643), (525, 524, 642, 644), (620, 648, 647, 590), (590, 647, 646, 574), (622, 651, 650, 592), (592, 650, 649, 575), (652, 653, 655, 654), (654, 655, 657, 656), (656, 657, 659, 658), (658, 659, 661, 660), (660, 661, 663, 662), (662, 663, 665, 664), (664, 665, 667, 666), (666, 667, 669, 668), (657, 655, 743, 741), (668, 669, 671, 670), (670, 671, 653, 652), (652, 654, 656, 658, 660, 662, 664, 666, 668, 670), (653, 671, 744, 745), (671, 669, 742, 744), (669, 667, 740, 742), (667, 665, 738, 740), (665, 663, 736, 738), (663, 661, 737, 736), (661, 659, 739, 737), (655, 653, 745, 743), (659, 657, 741, 739), (672, 673, 732, 735), (673, 733, 732), (672, 734, 733, 673), (676, 725, 730, 731, 728), (677, 676, 728, 729), (688, 678, 693), (685, 683, 681, 684), (680, 715, 714, 689), (687, 681, 699, 697), (681, 742, 740, 738, 736, 737, 739, 703, 699), (682, 706, 707, 679), (680, 695, 693, 678), (695, 689, 718, 719), (683, 686, 701, 703), (694, 682, 679, 692), (685, 686, 683), (682, 694, 691), (695, 680, 689), (687, 684, 681), (692, 679, 690), (679, 707, 709, 690), (686, 723, 729, 728, 731, 694, 692, 700, 701), (684, 726, 716, 717, 718, 689, 714, 710, 704, 705, 691, 730, 725, 724, 722, 685), (692, 690, 702, 700), (691, 694, 731, 730), (697, 696, 693, 695, 719, 720, 721, 727, 687), (698, 696, 697, 699, 703, 701, 700, 702), (698, 734, 735, 732, 690, 709, 708, 712, 713, 688), (696, 698, 688, 693), (704, 708, 709, 707, 706, 705), (711, 715, 680, 678), (712, 710, 714, 715, 711, 713), (705, 706, 682, 691), (710, 712, 708, 704), (713, 711, 678, 688), (716, 675, 674, 717), (721, 675, 716, 726, 727), (720, 674, 675, 721), (724, 677, 729, 723, 722), (725, 676, 677, 724), (727, 726, 684, 687), (717, 674, 720, 719, 718), (722, 723, 686, 685), (690, 732, 733, 734, 698, 702), (734, 672, 735), (703, 739, 741, 743, 745, 744, 742, 681, 683)])
me_cylinder_007.polygons.foreach_set('material_index', [0, 0, 0, 0, 0, 0, 0, 0, 0, 0, 0, 0, 0, 0, 0, 0, 0, 0, 0, 0, 0, 0, 0, 0, 0, 0, 0, 0, 0, 0, 0, 0, 0, 0, 0, 0, 0, 0, 0, 0, 0, 0, 0, 0, 0, 0, 0, 0, 0, 0, 0, 0, 0, 0, 0, 0, 0, 0, 0, 0, 0, 0, 0, 0, 0, 0, 0, 0, 0, 0, 0, 0, 0, 0, 0, 0, 0, 0, 0, 0, 0, 0, 0, 0, 0, 0, 0, 0, 0, 0, 0, 0, 0, 0, 0, 0, 0, 0, 0, 0, 0, 0, 0, 0, 0, 0, 0, 0, 0, 0, 0, 0, 0, 0, 0, 0, 0, 0, 0, 0, 0, 0, 0, 0, 0, 0, 0, 0, 0, 0, 0, 0, 0, 0, 0, 0, 0, 0, 0, 0, 0, 0, 0, 0, 0, 0, 0, 0, 0, 0, 0, 0, 0, 0, 0, 0, 0, 0, 0, 0, 0, 0, 0, 0, 0, 0, 0, 0, 0, 0, 0, 0, 0, 0, 0, 0, 0, 0, 0, 0, 0, 0, 0, 0, 0, 0, 0, 0, 0, 0, 0, 0, 0, 0, 0, 1, 0, 0, 0, 0, 0, 0, 0, 0, 0, 0, 0, 0, 0, 0, 0, 0, 0, 0, 0, 0, 0, 0, 0, 0, 0, 0, 0, 0, 0, 0, 0, 0, 0, 0, 0, 0, 0, 0, 0, 0, 0, 0, 0, 0, 0, 0, 0, 0, 0, 0, 0, 0, 0, 0, 0, 0, 0, 0, 0, 0, 0, 0, 0, 0, 0, 0, 0, 0, 0, 0, 0, 0, 0, 0, 0, 0, 0, 0, 0, 0, 0, 0, 0, 0, 0, 0, 0, 0, 0, 0, 0, 0, 0, 0, 0, 0, 0, 0, 0, 0, 0, 0, 0, 0, 0, 0, 0, 0, 0, 0, 0, 0, 0, 0, 0, 0, 1, 0, 0, 0, 0, 0, 0, 0, 0, 0, 0, 0, 0, 0, 0, 0, 0, 0, 0, 0, 0, 0, 0, 0, 0, 0, 0, 0, 0, 0, 0, 0, 0, 0, 0, 0, 0, 0, 0, 0, 0, 0, 0, 0, 0, 0, 0, 0, 0, 0, 0, 0, 0, 0, 0, 0, 0, 0, 0, 0, 0, 0, 0, 0, 0, 0, 0, 0, 0, 0, 0, 0, 0, 0, 0, 0, 0, 0, 0, 0, 0, 0, 0, 0, 0, 0, 0, 0, 0, 0, 0, 0, 0, 0, 0, 0, 0, 0, 0, 0, 0, 0, 0, 0, 0, 0, 0, 0, 0, 0, 0, 0, 0, 0, 0, 0, 0, 0, 0, 0, 0, 0, 0, 0, 0, 0, 0, 0, 0, 0, 0, 0, 0, 0, 0, 0, 0, 0, 0, 0, 0, 0, 0, 0, 0, 0, 0, 0, 0, 0, 0, 0, 0, 0, 0, 0, 0, 0, 0, 0, 0, 0, 0, 0, 0, 0, 0, 0, 0, 0, 0, 0, 0, 0, 0, 0, 0, 0, 0, 0, 0, 0, 0, 0, 0, 0, 0, 0, 0, 0, 0, 0, 0, 0, 0, 0, 0, 0, 0, 0, 0, 0, 0, 0, 0, 0, 0, 0, 0, 0, 0, 0, 0, 0, 0, 0, 0, 0, 0, 0, 0, 0, 0, 0, 0, 0, 0, 0, 0, 0, 0, 0, 0, 0, 0, 0, 0, 0, 0, 0, 0, 0, 0, 0, 0, 0, 0, 0, 0, 0, 0, 0, 0, 0, 0, 0, 0, 0, 0, 0, 0, 0, 0, 0, 0, 0, 0, 0, 0, 0, 0, 0, 0, 0, 0, 1, 0, 0, 0, 0, 0, 0, 0, 0, 0, 0, 0, 0, 0, 0, 0, 0, 1, 0, 0, 1, 0, 0, 0, 0, 0, 0, 0, 0, 0, 0, 0, 0, 1, 0, 0])
me_cylinder_007.materials.append(mat_metal)
me_cylinder_007.materials.append(mat_turret_color)
me_cylinder_007.use_remesh_preserve_volume = False
me_cylinder_007.use_remesh_preserve_attributes = False
me_cylinder_007.use_mirror_vertex_groups = False
me_cylinder_007.update()
me_cube_002 = bpy.data.meshes.new('Cube.002')
me_cube_002.from_pydata([(-0.5378, -1.0, -1.0), (-0.5378, -1.0, 1.0), (-0.5378, 1.0, -1.0), (-0.5378, 1.0, 1.0), (0.5378, -0.8778, -0.8778), (0.5378, -0.8778, 0.8778), (0.5378, 0.8778, -0.8778), (0.5378, 0.8778, 0.8778), (0.5378, 1.0, 1.0), (0.5378, 1.0, -1.0), (0.5378, -1.0, -1.0), (0.5378, -1.0, 1.0), (1.125, 0.8778, 0.8778), (1.125, 0.8778, -0.8778), (1.125, -0.8778, -0.8778), (1.125, -0.8778, 0.8778)], [], [(0, 1, 3, 2), (2, 3, 8, 9), (7, 5, 15, 12), (10, 11, 1, 0), (2, 9, 10, 0), (8, 3, 1, 11), (7, 6, 9, 8), (6, 4, 10, 9), (5, 7, 8, 11), (4, 5, 11, 10), (13, 12, 15, 14), (6, 7, 12, 13), (5, 4, 14, 15), (4, 6, 13, 14)])
me_cube_002.use_remesh_preserve_volume = False
me_cube_002.use_remesh_preserve_attributes = False
me_cube_002.use_mirror_vertex_groups = False
me_cube_002.update()
me_cube_001 = bpy.data.meshes.new('Cube.001')
me_cube_001.from_pydata([(-0.5378, -1.0, -1.0), (-0.5378, -1.0, 1.0), (-0.5378, 1.0, -1.0), (-0.5378, 1.0, 1.0), (0.5378, -0.8778, -0.8778), (0.5378, -0.8778, 0.8778), (0.5378, 0.8778, -0.8778), (0.5378, 0.8778, 0.8778), (0.5378, 1.0, 1.0), (0.5378, 1.0, -1.0), (0.5378, -1.0, -1.0), (0.5378, -1.0, 1.0), (1.125, 0.8778, 0.8778), (1.125, 0.8778, -0.8778), (1.125, -0.8778, -0.8778), (1.125, -0.8778, 0.8778)], [], [(0, 1, 3, 2), (2, 3, 8, 9), (7, 5, 15, 12), (10, 11, 1, 0), (2, 9, 10, 0), (8, 3, 1, 11), (7, 6, 9, 8), (6, 4, 10, 9), (5, 7, 8, 11), (4, 5, 11, 10), (13, 12, 15, 14), (6, 7, 12, 13), (5, 4, 14, 15), (4, 6, 13, 14)])
me_cube_001.use_remesh_preserve_volume = False
me_cube_001.use_remesh_preserve_attributes = False
me_cube_001.use_mirror_vertex_groups = False
me_cube_001.update()

# ---- objects
ob_cannon_01 = bpy.data.objects.new('cannon 01', me_cylinder_007)
ob_camera = bpy.data.objects.new('Camera', cam_camera)
ob_cube_002 = bpy.data.objects.new('Cube.002', me_cube_002)
ob_cube_001 = bpy.data.objects.new('Cube.001', me_cube_001)

# ---- transforms, parenting, visibility, modifiers, constraints
ob_cannon_01.location = (-1.284, -3.212, 1.556)
ob_cannon_01.rotation_euler = (-1.571, -0.0, 0.0)
ob_cannon_01.scale = (0.1191, 0.1191, 0.4478)
ob_cannon_01.lineart.crease_threshold = 0.0
ob_camera.location = (7.481, -6.508, 5.344)
ob_camera.rotation_euler = (1.109, 0.0, 0.8149)
ob_camera.lock_rotations_4d = False
ob_camera.empty_display_type = 'ARROWS'
ob_camera.color = (0.0, 0.0, 0.0, 0.0)
ob_camera.display_type = 'WIRE'
ob_camera.lineart.crease_threshold = 0.0
ob_cube_002.location = (-0.9317, 1.158, 0.08068)
ob_cube_002.rotation_euler = (0.0, 0.06037, 2.222)
ob_cube_002.scale = (0.7901, 0.1381, 0.0316)
ob_cube_002.lineart.crease_threshold = 0.0
ob_cube_001.location = (1.475, 0.0, 0.08068)
ob_cube_001.rotation_euler = (0.0, 0.06037, 0.0)
ob_cube_001.scale = (0.7901, 0.1381, 0.0316)
ob_cube_001.lineart.crease_threshold = 0.0

# ---- collection membership
col_collection_1.objects.link(ob_cannon_01)
col_collection_1.objects.link(ob_camera)
col_collection_11.objects.link(ob_cube_002)
col_collection_11.objects.link(ob_cube_001)

# ---- scene / render settings (as saved in the file)
scene.camera = ob_camera
scene.frame_start = 1; scene.frame_end = 250; scene.frame_set(46)
scene.render.engine = 'CYCLES'
scene.render.resolution_percentage = 50
scene.render.dither_intensity = 0.0
scene.cycles.use_denoising = False
scene.cycles.samples = 50
scene.cycles.sampling_pattern = 'TABULATED_SOBOL'
scene.cycles.use_adaptive_sampling = False
scene.cycles.use_light_tree = False
scene.cycles.caustics_reflective = False
scene.cycles.caustics_refractive = False
scene.cycles.blur_glossy = 0.0
scene.cycles.max_bounces = 4
scene.cycles.diffuse_bounces = 2
scene.cycles.glossy_bounces = 2
scene.cycles.transmission_bounces = 4
scene.cycles.sample_clamp_direct = 0.99
scene.cycles.sample_clamp_indirect = 1.35
scene.view_settings.view_transform = 'Standard'
bpy.context.view_layer.update()

